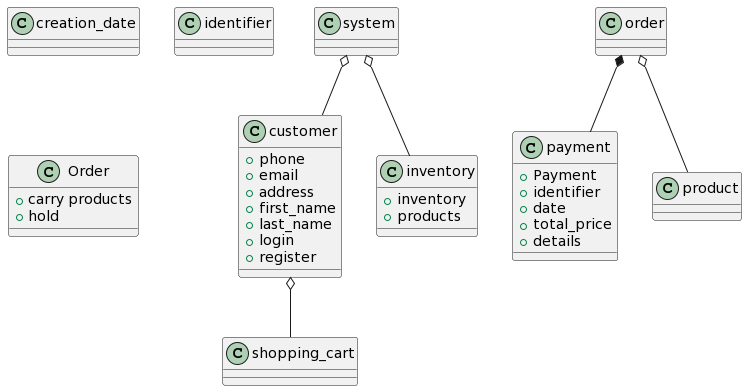

The diagram above was rendered by PlantUML. Its source (embedded in the PNG):
@startuml
class creation_date 
 class customer 
customer : + phone
customer : + email
customer : + address
customer : + first_name
customer : + last_name
 class identifier 
 class inventory 
inventory : + inventory
inventory : + products
 class order 
 class payment 
payment : + Payment
payment : + identifier
payment : + date
payment : + total_price
payment : + details
 class system 
 system o-- customer 
 system o-- inventory 
 customer o-- shopping_cart 
 order o-- product 
 order *-- payment 
customer : + login
customer : + register
Order : + carry products
Order : + hold
@enduml